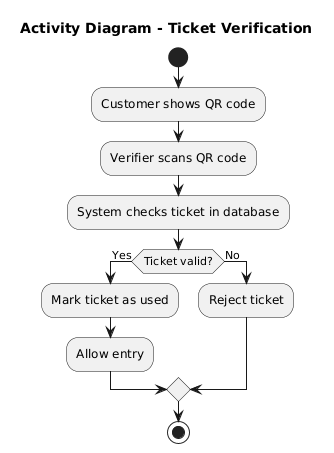

The diagram above was rendered by PlantUML. Its source (embedded in the PNG):
@startuml
title Activity Diagram - Ticket Verification

start
:Customer shows QR code;
:Verifier scans QR code;
:System checks ticket in database;
if (Ticket valid?) then (Yes)
  :Mark ticket as used;
  :Allow entry;
else (No)
  :Reject ticket;
endif
stop
@enduml